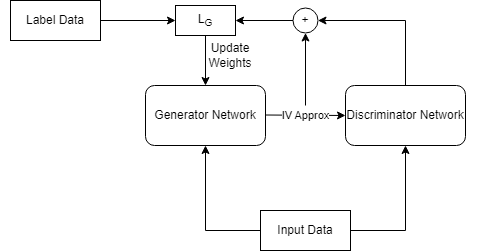

The diagram above was exported from draw.io. Its source (the exported page's mxGraphModel, read from the mxfile embedded in the PNG):
<mxGraphModel dx="1434" dy="707" grid="1" gridSize="10" guides="1" tooltips="1" connect="1" arrows="1" fold="1" page="1" pageScale="1" pageWidth="850" pageHeight="1100" math="0" shadow="0">
  <root>
    <mxCell id="0" />
    <mxCell id="1" parent="0" />
    <mxCell id="WALprQPh7882jiV0V1nm-1" value="" style="rounded=1;whiteSpace=wrap;html=1;" vertex="1" parent="1">
      <mxGeometry x="325" y="145" width="120" height="60" as="geometry" />
    </mxCell>
    <mxCell id="WALprQPh7882jiV0V1nm-2" style="edgeStyle=orthogonalEdgeStyle;rounded=0;orthogonalLoop=1;jettySize=auto;html=1;exitX=0.5;exitY=0;exitDx=0;exitDy=0;entryX=1;entryY=0.5;entryDx=0;entryDy=0;" edge="1" parent="1" source="WALprQPh7882jiV0V1nm-3" target="WALprQPh7882jiV0V1nm-10">
      <mxGeometry relative="1" as="geometry" />
    </mxCell>
    <mxCell id="WALprQPh7882jiV0V1nm-3" value="" style="rounded=1;whiteSpace=wrap;html=1;" vertex="1" parent="1">
      <mxGeometry x="525" y="145" width="120" height="60" as="geometry" />
    </mxCell>
    <mxCell id="WALprQPh7882jiV0V1nm-4" value="" style="rounded=0;whiteSpace=wrap;html=1;" vertex="1" parent="1">
      <mxGeometry x="355" y="65" width="60" height="30" as="geometry" />
    </mxCell>
    <mxCell id="WALprQPh7882jiV0V1nm-5" style="edgeStyle=orthogonalEdgeStyle;rounded=0;orthogonalLoop=1;jettySize=auto;html=1;exitX=0.5;exitY=1;exitDx=0;exitDy=0;entryX=0.5;entryY=0;entryDx=0;entryDy=0;" edge="1" parent="1" source="WALprQPh7882jiV0V1nm-6" target="WALprQPh7882jiV0V1nm-1">
      <mxGeometry relative="1" as="geometry" />
    </mxCell>
    <mxCell id="WALprQPh7882jiV0V1nm-6" value="L&lt;sub&gt;G&lt;/sub&gt;" style="text;html=1;strokeColor=none;fillColor=none;align=center;verticalAlign=middle;whiteSpace=wrap;rounded=0;" vertex="1" parent="1">
      <mxGeometry x="355" y="65" width="60" height="30" as="geometry" />
    </mxCell>
    <mxCell id="WALprQPh7882jiV0V1nm-7" value="Generator Network" style="text;html=1;strokeColor=none;fillColor=none;align=center;verticalAlign=middle;whiteSpace=wrap;rounded=0;" vertex="1" parent="1">
      <mxGeometry x="310" y="160" width="150" height="30" as="geometry" />
    </mxCell>
    <mxCell id="WALprQPh7882jiV0V1nm-8" value="Discriminator Network" style="text;html=1;strokeColor=none;fillColor=none;align=center;verticalAlign=middle;whiteSpace=wrap;rounded=0;" vertex="1" parent="1">
      <mxGeometry x="500" y="160" width="170" height="30" as="geometry" />
    </mxCell>
    <mxCell id="WALprQPh7882jiV0V1nm-9" style="edgeStyle=orthogonalEdgeStyle;rounded=0;orthogonalLoop=1;jettySize=auto;html=1;entryX=1;entryY=0.5;entryDx=0;entryDy=0;" edge="1" parent="1" source="WALprQPh7882jiV0V1nm-10" target="WALprQPh7882jiV0V1nm-6">
      <mxGeometry relative="1" as="geometry" />
    </mxCell>
    <mxCell id="WALprQPh7882jiV0V1nm-10" value="" style="ellipse;whiteSpace=wrap;html=1;" vertex="1" parent="1">
      <mxGeometry x="472.5" y="67.5" width="25" height="25" as="geometry" />
    </mxCell>
    <mxCell id="WALprQPh7882jiV0V1nm-11" value="" style="endArrow=classic;html=1;rounded=0;" edge="1" parent="1">
      <mxGeometry relative="1" as="geometry">
        <mxPoint x="445" y="174.5" as="sourcePoint" />
        <mxPoint x="525" y="175" as="targetPoint" />
      </mxGeometry>
    </mxCell>
    <mxCell id="WALprQPh7882jiV0V1nm-12" value="IV Approx" style="edgeLabel;resizable=0;html=1;align=center;verticalAlign=middle;" connectable="0" vertex="1" parent="WALprQPh7882jiV0V1nm-11">
      <mxGeometry relative="1" as="geometry" />
    </mxCell>
    <mxCell id="WALprQPh7882jiV0V1nm-13" value="" style="endArrow=classic;html=1;rounded=0;entryX=0.5;entryY=1;entryDx=0;entryDy=0;" edge="1" parent="1" target="WALprQPh7882jiV0V1nm-10">
      <mxGeometry width="50" height="50" relative="1" as="geometry">
        <mxPoint x="485" y="165" as="sourcePoint" />
        <mxPoint x="535" y="115" as="targetPoint" />
      </mxGeometry>
    </mxCell>
    <mxCell id="WALprQPh7882jiV0V1nm-14" value="+" style="text;html=1;strokeColor=none;fillColor=none;align=center;verticalAlign=middle;whiteSpace=wrap;rounded=0;" vertex="1" parent="1">
      <mxGeometry x="465" y="70" width="40" height="20" as="geometry" />
    </mxCell>
    <mxCell id="WALprQPh7882jiV0V1nm-15" style="edgeStyle=orthogonalEdgeStyle;rounded=0;orthogonalLoop=1;jettySize=auto;html=1;" edge="1" parent="1" source="WALprQPh7882jiV0V1nm-16" target="WALprQPh7882jiV0V1nm-6">
      <mxGeometry relative="1" as="geometry" />
    </mxCell>
    <mxCell id="WALprQPh7882jiV0V1nm-16" value="" style="rounded=0;whiteSpace=wrap;html=1;" vertex="1" parent="1">
      <mxGeometry x="190" y="60" width="90" height="40" as="geometry" />
    </mxCell>
    <mxCell id="WALprQPh7882jiV0V1nm-17" value="Label Data" style="text;html=1;strokeColor=none;fillColor=none;align=center;verticalAlign=middle;whiteSpace=wrap;rounded=0;" vertex="1" parent="1">
      <mxGeometry x="180" y="65" width="110" height="30" as="geometry" />
    </mxCell>
    <mxCell id="WALprQPh7882jiV0V1nm-21" style="edgeStyle=orthogonalEdgeStyle;rounded=0;orthogonalLoop=1;jettySize=auto;html=1;exitX=0;exitY=0.5;exitDx=0;exitDy=0;entryX=0.5;entryY=1;entryDx=0;entryDy=0;" edge="1" parent="1" source="WALprQPh7882jiV0V1nm-19" target="WALprQPh7882jiV0V1nm-1">
      <mxGeometry relative="1" as="geometry" />
    </mxCell>
    <mxCell id="WALprQPh7882jiV0V1nm-22" style="edgeStyle=orthogonalEdgeStyle;rounded=0;orthogonalLoop=1;jettySize=auto;html=1;exitX=1;exitY=0.5;exitDx=0;exitDy=0;" edge="1" parent="1" source="WALprQPh7882jiV0V1nm-19" target="WALprQPh7882jiV0V1nm-3">
      <mxGeometry relative="1" as="geometry" />
    </mxCell>
    <mxCell id="WALprQPh7882jiV0V1nm-19" value="" style="rounded=0;whiteSpace=wrap;html=1;" vertex="1" parent="1">
      <mxGeometry x="440" y="270" width="90" height="40" as="geometry" />
    </mxCell>
    <mxCell id="WALprQPh7882jiV0V1nm-20" value="Input Data" style="text;html=1;strokeColor=none;fillColor=none;align=center;verticalAlign=middle;whiteSpace=wrap;rounded=0;" vertex="1" parent="1">
      <mxGeometry x="430" y="275" width="110" height="30" as="geometry" />
    </mxCell>
    <mxCell id="WALprQPh7882jiV0V1nm-23" value="Update Weights" style="text;html=1;strokeColor=none;fillColor=none;align=center;verticalAlign=middle;whiteSpace=wrap;rounded=0;" vertex="1" parent="1">
      <mxGeometry x="380" y="100" width="60" height="30" as="geometry" />
    </mxCell>
  </root>
</mxGraphModel>